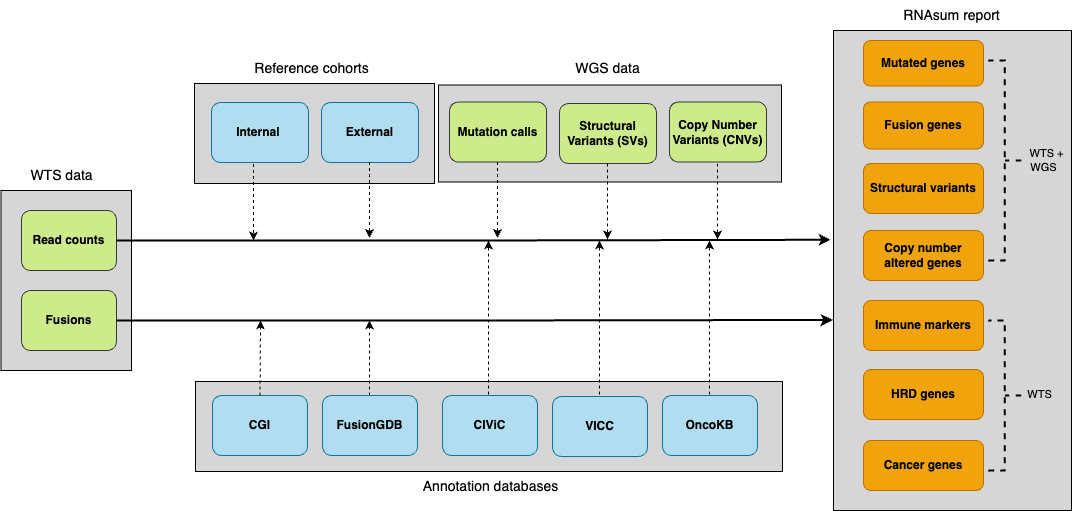

The diagram above was exported from draw.io. Its source (the exported page's mxGraphModel, read from the mxfile embedded in the PNG):
<mxGraphModel dx="1277" dy="1086" grid="1" gridSize="10" guides="1" tooltips="1" connect="1" arrows="1" fold="1" page="1" pageScale="1" pageWidth="1169" pageHeight="827" math="0" shadow="0">
  <root>
    <mxCell id="0" />
    <mxCell id="1" parent="0" />
    <mxCell id="UuaqcfKsrjZFcJ2mfb-g-31" value="" style="rounded=0;whiteSpace=wrap;html=1;fontStyle=1;fillColor=#d7d6d6;" vertex="1" parent="1">
      <mxGeometry x="9.5" y="210" width="130.5" height="180" as="geometry" />
    </mxCell>
    <mxCell id="UuaqcfKsrjZFcJ2mfb-g-3" value="Fusions" style="rounded=1;whiteSpace=wrap;html=1;fillColor=#cdeb8b;strokeColor=#36393d;fontStyle=1" vertex="1" parent="1">
      <mxGeometry x="30" y="310" width="95" height="60" as="geometry" />
    </mxCell>
    <mxCell id="UuaqcfKsrjZFcJ2mfb-g-4" value="Read counts" style="rounded=1;whiteSpace=wrap;html=1;fillColor=#cdeb8b;strokeColor=#36393d;fontStyle=1" vertex="1" parent="1">
      <mxGeometry x="30" y="230" width="95" height="60" as="geometry" />
    </mxCell>
    <mxCell id="UuaqcfKsrjZFcJ2mfb-g-6" value="" style="rounded=0;whiteSpace=wrap;html=1;fontStyle=1;fillColor=#d7d6d6;" vertex="1" parent="1">
      <mxGeometry x="203" y="103" width="240" height="100" as="geometry" />
    </mxCell>
    <mxCell id="UuaqcfKsrjZFcJ2mfb-g-7" value="Internal&amp;nbsp;" style="rounded=1;whiteSpace=wrap;html=1;fillColor=#b1ddf0;strokeColor=#10739e;fontStyle=1" vertex="1" parent="1">
      <mxGeometry x="220" y="122" width="97" height="60" as="geometry" />
    </mxCell>
    <mxCell id="UuaqcfKsrjZFcJ2mfb-g-8" value="External" style="rounded=1;whiteSpace=wrap;html=1;fillColor=#b1ddf0;strokeColor=#10739e;fontStyle=1" vertex="1" parent="1">
      <mxGeometry x="330" y="122" width="97" height="60" as="geometry" />
    </mxCell>
    <mxCell id="UuaqcfKsrjZFcJ2mfb-g-9" value="" style="rounded=0;whiteSpace=wrap;html=1;fontStyle=1;fillColor=#d7d6d6;" vertex="1" parent="1">
      <mxGeometry x="447" y="104.5" width="343" height="97" as="geometry" />
    </mxCell>
    <mxCell id="UuaqcfKsrjZFcJ2mfb-g-10" value="Mutation calls" style="rounded=1;whiteSpace=wrap;html=1;fillColor=#cdeb8b;strokeColor=#36393d;fontStyle=1" vertex="1" parent="1">
      <mxGeometry x="458" y="121.5" width="97" height="60" as="geometry" />
    </mxCell>
    <mxCell id="UuaqcfKsrjZFcJ2mfb-g-11" value="Structural Variants (SVs)" style="rounded=1;whiteSpace=wrap;html=1;fillColor=#cdeb8b;strokeColor=#36393d;fontStyle=1" vertex="1" parent="1">
      <mxGeometry x="568" y="123" width="97" height="60" as="geometry" />
    </mxCell>
    <mxCell id="UuaqcfKsrjZFcJ2mfb-g-12" value="Copy Number Variants (CNVs)" style="rounded=1;whiteSpace=wrap;html=1;fillColor=#cdeb8b;strokeColor=#36393d;fontStyle=1" vertex="1" parent="1">
      <mxGeometry x="678" y="121.5" width="97" height="60" as="geometry" />
    </mxCell>
    <mxCell id="UuaqcfKsrjZFcJ2mfb-g-14" value="" style="rounded=0;whiteSpace=wrap;html=1;fontStyle=1;fillColor=#d7d6d6;" vertex="1" parent="1">
      <mxGeometry x="204" y="401" width="587" height="90" as="geometry" />
    </mxCell>
    <mxCell id="UuaqcfKsrjZFcJ2mfb-g-15" value="CGI" style="rounded=1;whiteSpace=wrap;html=1;fillColor=#b1ddf0;strokeColor=#10739e;fontStyle=1" vertex="1" parent="1">
      <mxGeometry x="221" y="415" width="95" height="60" as="geometry" />
    </mxCell>
    <mxCell id="UuaqcfKsrjZFcJ2mfb-g-16" value="FusionGDB" style="rounded=1;whiteSpace=wrap;html=1;fillColor=#b1ddf0;strokeColor=#10739e;fontStyle=1" vertex="1" parent="1">
      <mxGeometry x="331" y="415" width="95" height="60" as="geometry" />
    </mxCell>
    <mxCell id="UuaqcfKsrjZFcJ2mfb-g-17" value="CIViC" style="rounded=1;whiteSpace=wrap;html=1;fillColor=#b1ddf0;strokeColor=#10739e;fontStyle=1" vertex="1" parent="1">
      <mxGeometry x="451" y="415" width="95" height="60" as="geometry" />
    </mxCell>
    <mxCell id="UuaqcfKsrjZFcJ2mfb-g-18" value="VICC" style="rounded=1;whiteSpace=wrap;html=1;fillColor=#b1ddf0;strokeColor=#10739e;fontStyle=1" vertex="1" parent="1">
      <mxGeometry x="561" y="416" width="95" height="60" as="geometry" />
    </mxCell>
    <mxCell id="UuaqcfKsrjZFcJ2mfb-g-19" value="OncoKB" style="rounded=1;whiteSpace=wrap;html=1;fillColor=#b1ddf0;strokeColor=#10739e;fontStyle=1" vertex="1" parent="1">
      <mxGeometry x="671" y="415" width="95" height="60" as="geometry" />
    </mxCell>
    <mxCell id="UuaqcfKsrjZFcJ2mfb-g-21" value="" style="rounded=0;whiteSpace=wrap;html=1;fillColor=#d7d6d6;" vertex="1" parent="1">
      <mxGeometry x="842" y="50" width="238" height="480" as="geometry" />
    </mxCell>
    <mxCell id="UuaqcfKsrjZFcJ2mfb-g-22" value="Mutated genes" style="rounded=1;whiteSpace=wrap;html=1;fillColor=#f0a30a;fontColor=#000000;strokeColor=#BD7000;fontStyle=1" vertex="1" parent="1">
      <mxGeometry x="872" y="60" width="120" height="45.5" as="geometry" />
    </mxCell>
    <mxCell id="UuaqcfKsrjZFcJ2mfb-g-23" value="Fusion genes" style="rounded=1;whiteSpace=wrap;html=1;fillColor=#f0a30a;fontColor=#000000;strokeColor=#BD7000;fontStyle=1" vertex="1" parent="1">
      <mxGeometry x="872" y="121.5" width="120" height="47" as="geometry" />
    </mxCell>
    <mxCell id="UuaqcfKsrjZFcJ2mfb-g-24" value="Structural variants" style="rounded=1;whiteSpace=wrap;html=1;fillColor=#f0a30a;fontColor=#000000;strokeColor=#BD7000;fontStyle=1" vertex="1" parent="1">
      <mxGeometry x="872" y="183" width="120" height="50" as="geometry" />
    </mxCell>
    <mxCell id="UuaqcfKsrjZFcJ2mfb-g-25" value="Copy number altered genes" style="rounded=1;whiteSpace=wrap;html=1;fillColor=#f0a30a;fontColor=#000000;strokeColor=#BD7000;fontStyle=1" vertex="1" parent="1">
      <mxGeometry x="872" y="250" width="120" height="50" as="geometry" />
    </mxCell>
    <mxCell id="UuaqcfKsrjZFcJ2mfb-g-26" value="Immune markers" style="rounded=1;whiteSpace=wrap;html=1;fillColor=#f0a30a;fontColor=#000000;strokeColor=#BD7000;fontStyle=1" vertex="1" parent="1">
      <mxGeometry x="872" y="320" width="120" height="50" as="geometry" />
    </mxCell>
    <mxCell id="UuaqcfKsrjZFcJ2mfb-g-27" value="HRD genes" style="rounded=1;whiteSpace=wrap;html=1;fillColor=#f0a30a;fontColor=#000000;strokeColor=#BD7000;fontStyle=1" vertex="1" parent="1">
      <mxGeometry x="872" y="389" width="120" height="50" as="geometry" />
    </mxCell>
    <mxCell id="UuaqcfKsrjZFcJ2mfb-g-28" value="Cancer genes" style="rounded=1;whiteSpace=wrap;html=1;fillColor=#f0a30a;fontColor=#000000;strokeColor=#BD7000;fontStyle=1" vertex="1" parent="1">
      <mxGeometry x="872" y="460" width="120" height="50" as="geometry" />
    </mxCell>
    <mxCell id="UuaqcfKsrjZFcJ2mfb-g-38" style="edgeStyle=orthogonalEdgeStyle;rounded=0;orthogonalLoop=1;jettySize=auto;html=1;exitX=1;exitY=0.5;exitDx=0;exitDy=0;entryX=-0.012;entryY=0.436;entryDx=0;entryDy=0;entryPerimeter=0;strokeWidth=2;" edge="1" parent="1" source="UuaqcfKsrjZFcJ2mfb-g-4" target="UuaqcfKsrjZFcJ2mfb-g-21">
      <mxGeometry relative="1" as="geometry" />
    </mxCell>
    <mxCell id="UuaqcfKsrjZFcJ2mfb-g-40" style="edgeStyle=orthogonalEdgeStyle;rounded=0;orthogonalLoop=1;jettySize=auto;html=1;exitX=1;exitY=0.5;exitDx=0;exitDy=0;entryX=-0.003;entryY=0.603;entryDx=0;entryDy=0;entryPerimeter=0;strokeWidth=2;" edge="1" parent="1" source="UuaqcfKsrjZFcJ2mfb-g-3" target="UuaqcfKsrjZFcJ2mfb-g-21">
      <mxGeometry relative="1" as="geometry" />
    </mxCell>
    <mxCell id="UuaqcfKsrjZFcJ2mfb-g-41" value="" style="endArrow=classic;html=1;rounded=0;exitX=0.432;exitY=1.025;exitDx=0;exitDy=0;exitPerimeter=0;dashed=1;" edge="1" parent="1" source="UuaqcfKsrjZFcJ2mfb-g-7">
      <mxGeometry width="50" height="50" relative="1" as="geometry">
        <mxPoint x="550" y="510" as="sourcePoint" />
        <mxPoint x="262" y="260" as="targetPoint" />
      </mxGeometry>
    </mxCell>
    <mxCell id="UuaqcfKsrjZFcJ2mfb-g-42" value="" style="endArrow=classic;html=1;rounded=0;exitX=0.432;exitY=1.025;exitDx=0;exitDy=0;exitPerimeter=0;dashed=1;" edge="1" parent="1">
      <mxGeometry width="50" height="50" relative="1" as="geometry">
        <mxPoint x="377.97" y="181.5" as="sourcePoint" />
        <mxPoint x="377.97" y="257.5" as="targetPoint" />
      </mxGeometry>
    </mxCell>
    <mxCell id="UuaqcfKsrjZFcJ2mfb-g-43" value="" style="endArrow=classic;html=1;rounded=0;exitX=0.432;exitY=1.025;exitDx=0;exitDy=0;exitPerimeter=0;dashed=1;" edge="1" parent="1">
      <mxGeometry width="50" height="50" relative="1" as="geometry">
        <mxPoint x="505.97" y="181.5" as="sourcePoint" />
        <mxPoint x="505.97" y="257.5" as="targetPoint" />
      </mxGeometry>
    </mxCell>
    <mxCell id="UuaqcfKsrjZFcJ2mfb-g-44" value="" style="endArrow=classic;html=1;rounded=0;exitX=0.432;exitY=1.025;exitDx=0;exitDy=0;exitPerimeter=0;dashed=1;" edge="1" parent="1">
      <mxGeometry width="50" height="50" relative="1" as="geometry">
        <mxPoint x="615.97" y="183" as="sourcePoint" />
        <mxPoint x="615.97" y="259" as="targetPoint" />
      </mxGeometry>
    </mxCell>
    <mxCell id="UuaqcfKsrjZFcJ2mfb-g-45" value="" style="endArrow=classic;html=1;rounded=0;exitX=0.432;exitY=1.025;exitDx=0;exitDy=0;exitPerimeter=0;dashed=1;" edge="1" parent="1">
      <mxGeometry width="50" height="50" relative="1" as="geometry">
        <mxPoint x="725.97" y="183" as="sourcePoint" />
        <mxPoint x="725.97" y="259" as="targetPoint" />
      </mxGeometry>
    </mxCell>
    <mxCell id="UuaqcfKsrjZFcJ2mfb-g-46" value="" style="endArrow=classic;html=1;rounded=0;exitX=0.5;exitY=0;exitDx=0;exitDy=0;dashed=1;" edge="1" parent="1" source="UuaqcfKsrjZFcJ2mfb-g-15">
      <mxGeometry width="50" height="50" relative="1" as="geometry">
        <mxPoint x="735.97" y="193" as="sourcePoint" />
        <mxPoint x="269" y="340" as="targetPoint" />
      </mxGeometry>
    </mxCell>
    <mxCell id="UuaqcfKsrjZFcJ2mfb-g-47" value="" style="endArrow=classic;html=1;rounded=0;exitX=0.5;exitY=0;exitDx=0;exitDy=0;dashed=1;" edge="1" parent="1">
      <mxGeometry width="50" height="50" relative="1" as="geometry">
        <mxPoint x="377.97" y="415" as="sourcePoint" />
        <mxPoint x="377.97" y="340" as="targetPoint" />
      </mxGeometry>
    </mxCell>
    <mxCell id="UuaqcfKsrjZFcJ2mfb-g-48" value="" style="endArrow=classic;html=1;rounded=0;exitX=0.5;exitY=0;exitDx=0;exitDy=0;dashed=1;" edge="1" parent="1">
      <mxGeometry width="50" height="50" relative="1" as="geometry">
        <mxPoint x="496.97" y="414" as="sourcePoint" />
        <mxPoint x="497" y="260" as="targetPoint" />
      </mxGeometry>
    </mxCell>
    <mxCell id="UuaqcfKsrjZFcJ2mfb-g-49" value="" style="endArrow=classic;html=1;rounded=0;exitX=0.5;exitY=0;exitDx=0;exitDy=0;dashed=1;" edge="1" parent="1">
      <mxGeometry width="50" height="50" relative="1" as="geometry">
        <mxPoint x="607.97" y="414" as="sourcePoint" />
        <mxPoint x="608" y="260" as="targetPoint" />
      </mxGeometry>
    </mxCell>
    <mxCell id="UuaqcfKsrjZFcJ2mfb-g-50" value="" style="endArrow=classic;html=1;rounded=0;exitX=0.5;exitY=0;exitDx=0;exitDy=0;dashed=1;" edge="1" parent="1">
      <mxGeometry width="50" height="50" relative="1" as="geometry">
        <mxPoint x="717.97" y="414" as="sourcePoint" />
        <mxPoint x="718" y="260" as="targetPoint" />
      </mxGeometry>
    </mxCell>
    <mxCell id="UuaqcfKsrjZFcJ2mfb-g-51" value="WTS data" style="text;html=1;align=center;verticalAlign=middle;resizable=0;points=[];autosize=1;strokeColor=none;fillColor=none;fontSize=14;" vertex="1" parent="1">
      <mxGeometry x="25" y="180" width="90" height="30" as="geometry" />
    </mxCell>
    <mxCell id="UuaqcfKsrjZFcJ2mfb-g-52" value="Reference cohorts" style="text;html=1;align=center;verticalAlign=middle;resizable=0;points=[];autosize=1;strokeColor=none;fillColor=none;fontSize=14;" vertex="1" parent="1">
      <mxGeometry x="250" y="73" width="140" height="30" as="geometry" />
    </mxCell>
    <mxCell id="UuaqcfKsrjZFcJ2mfb-g-53" value="WGS data" style="text;html=1;align=center;verticalAlign=middle;resizable=0;points=[];autosize=1;strokeColor=none;fillColor=none;fontSize=14;" vertex="1" parent="1">
      <mxGeometry x="571" y="73" width="90" height="30" as="geometry" />
    </mxCell>
    <mxCell id="UuaqcfKsrjZFcJ2mfb-g-54" value="Annotation databases" style="text;html=1;align=center;verticalAlign=middle;resizable=0;points=[];autosize=1;strokeColor=none;fillColor=none;fontSize=14;" vertex="1" parent="1">
      <mxGeometry x="418.5" y="491" width="160" height="30" as="geometry" />
    </mxCell>
    <mxCell id="UuaqcfKsrjZFcJ2mfb-g-55" value="RNAsum report" style="text;html=1;align=center;verticalAlign=middle;resizable=0;points=[];autosize=1;strokeColor=none;fillColor=none;fontSize=14;" vertex="1" parent="1">
      <mxGeometry x="900" y="20" width="120" height="30" as="geometry" />
    </mxCell>
    <mxCell id="UuaqcfKsrjZFcJ2mfb-g-56" value="" style="strokeWidth=2;html=1;shape=stencil(rVTLboMwEPwaXysHN1JyjNz0mEsPOTtkW6yENTJu0v59jRdUKI/wqISEdgbPeGeNmZB5ojJgEUeVAhMvLIp2iMYppw16OPKAfyVEbTdU3suSU6nyDGJH2E1ZrU5XICZ31lzgrs+uVNCYgNWuYMWe8Z3/pniEjA2iF/GueYOp8V5MafRr+ReJ8ac12XyXNVWZd0jBgW2gvw0eCGDR62yn1TintxlOzY4q30dOx+lOq3lO+8VOI6e02GjskHqMhPRI37EU8qTiy4c1n3ju3F6miiPfIio6NTeo7Zvzroi6W68krhprEuv/Vqj+9SkSf/sY1ggBt3IKaE+4Qr4bCwOp030z4DhpLM1mnreLMx2W6M7jYWthWSuXgNLlHoAf);align=left;labelPosition=right;pointerEvents=1;direction=west;fontSize=10;fillStyle=dots;dashed=1;" vertex="1" parent="1">
      <mxGeometry x="1000" y="80" width="30" height="200" as="geometry" />
    </mxCell>
    <mxCell id="UuaqcfKsrjZFcJ2mfb-g-57" value="&lt;font style=&quot;font-size: 11px;&quot;&gt;&amp;nbsp; WTS +&lt;/font&gt;&lt;div style=&quot;font-size: 11px;&quot;&gt;&lt;span style=&quot;background-color: initial; font-size: 11px;&quot;&gt;&lt;font style=&quot;font-size: 11px;&quot;&gt;WGS&lt;/font&gt;&lt;/span&gt;&lt;/div&gt;" style="text;html=1;align=center;verticalAlign=middle;resizable=0;points=[];autosize=1;strokeColor=none;fillColor=none;rotation=0;fontSize=11;" vertex="1" parent="1">
      <mxGeometry x="1022" y="160" width="60" height="40" as="geometry" />
    </mxCell>
    <mxCell id="UuaqcfKsrjZFcJ2mfb-g-58" value="" style="strokeWidth=2;html=1;shape=stencil(rVTLboMwEPwaXysHN1JyjNz0mEsPOTtkW6yENTJu0v59jRdUKI/wqISEdgbPeGeNmZB5ojJgEUeVAhMvLIp2iMYppw16OPKAfyVEbTdU3suSU6nyDGJH2E1ZrU5XICZ31lzgrs+uVNCYgNWuYMWe8Z3/pniEjA2iF/GueYOp8V5MafRr+ReJ8ac12XyXNVWZd0jBgW2gvw0eCGDR62yn1TintxlOzY4q30dOx+lOq3lO+8VOI6e02GjskHqMhPRI37EU8qTiy4c1n3ju3F6miiPfIio6NTeo7Zvzroi6W68krhprEuv/Vqj+9SkSf/sY1ggBt3IKaE+4Qr4bCwOp030z4DhpLM1mnreLMx2W6M7jYWthWSuXgNLlHoAf);align=left;labelPosition=right;pointerEvents=1;direction=west;fontSize=10;fillStyle=dots;dashed=1;" vertex="1" parent="1">
      <mxGeometry x="1000" y="340" width="30" height="150" as="geometry" />
    </mxCell>
    <mxCell id="UuaqcfKsrjZFcJ2mfb-g-59" value="WTS" style="text;html=1;align=center;verticalAlign=middle;resizable=0;points=[];autosize=1;strokeColor=none;fillColor=none;rotation=0;fontSize=11;" vertex="1" parent="1">
      <mxGeometry x="1023" y="399" width="50" height="30" as="geometry" />
    </mxCell>
  </root>
</mxGraphModel>